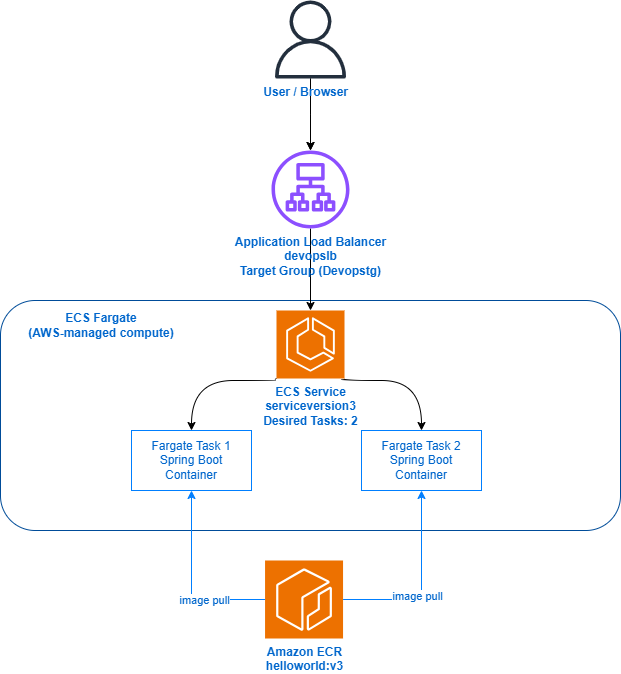

The diagram above was exported from draw.io. Its source (the exported page's mxGraphModel, read from the mxfile embedded in the PNG):
<mxGraphModel dx="1135" dy="825" grid="1" gridSize="10" guides="1" tooltips="1" connect="1" arrows="1" fold="1" page="1" pageScale="1" pageWidth="850" pageHeight="1100" math="0" shadow="0">
  <root>
    <mxCell id="0" />
    <mxCell id="1" parent="0" />
    <mxCell id="xmx4Irmvr5kCQLTDWVPL-5" edge="1" parent="1" source="xmx4Irmvr5kCQLTDWVPL-1" style="edgeStyle=orthogonalEdgeStyle;rounded=0;orthogonalLoop=1;jettySize=auto;html=1;" target="xmx4Irmvr5kCQLTDWVPL-4">
      <mxGeometry relative="1" as="geometry" />
    </mxCell>
    <mxCell id="xmx4Irmvr5kCQLTDWVPL-31" edge="1" parent="1" source="xmx4Irmvr5kCQLTDWVPL-1" style="edgeStyle=orthogonalEdgeStyle;rounded=0;orthogonalLoop=1;jettySize=auto;html=1;" target="xmx4Irmvr5kCQLTDWVPL-4" value="">
      <mxGeometry relative="1" as="geometry" />
    </mxCell>
    <mxCell id="xmx4Irmvr5kCQLTDWVPL-1" parent="1" style="sketch=0;outlineConnect=0;fontColor=#232F3E;gradientColor=none;fillColor=#232F3D;strokeColor=none;dashed=0;verticalLabelPosition=bottom;verticalAlign=top;align=right;html=1;fontSize=12;fontStyle=0;aspect=fixed;pointerEvents=1;shape=mxgraph.aws4.user;" value="&lt;div&gt;&lt;font style=&quot;color: rgb(0, 102, 204);&quot;&gt;&lt;b&gt;User / Browser&lt;/b&gt;&lt;/font&gt;&lt;/div&gt;" vertex="1">
      <mxGeometry height="78" width="78" x="370" y="30" as="geometry" />
    </mxCell>
    <mxCell id="xmx4Irmvr5kCQLTDWVPL-6" parent="1" style="rounded=1;whiteSpace=wrap;html=1;align=left;strokeColor=#004C99;" value="" vertex="1">
      <mxGeometry height="230" width="620" x="99" y="330" as="geometry" />
    </mxCell>
    <mxCell id="xmx4Irmvr5kCQLTDWVPL-30" edge="1" parent="1" source="xmx4Irmvr5kCQLTDWVPL-4" style="edgeStyle=orthogonalEdgeStyle;rounded=0;orthogonalLoop=1;jettySize=auto;html=1;" target="xmx4Irmvr5kCQLTDWVPL-9">
      <mxGeometry relative="1" as="geometry" />
    </mxCell>
    <mxCell id="xmx4Irmvr5kCQLTDWVPL-4" parent="1" style="sketch=0;outlineConnect=0;fontColor=#232F3E;gradientColor=none;fillColor=#8C4FFF;strokeColor=none;dashed=0;verticalLabelPosition=bottom;verticalAlign=top;align=center;html=1;fontSize=12;fontStyle=0;aspect=fixed;pointerEvents=1;shape=mxgraph.aws4.application_load_balancer;" value="&lt;div&gt;&lt;font style=&quot;color: rgb(0, 102, 204);&quot;&gt;&lt;b&gt;Application Load Balancer&lt;/b&gt;&lt;/font&gt;&lt;/div&gt;&lt;div&gt;&lt;font style=&quot;color: rgb(0, 102, 204);&quot;&gt;&lt;b&gt;devopslb&lt;/b&gt;&lt;/font&gt;&lt;/div&gt;&lt;div&gt;&lt;font style=&quot;color: rgb(0, 102, 204);&quot;&gt;&lt;div style=&quot;&quot;&gt;&lt;font color=&quot;#0066cc&quot;&gt;&lt;b&gt;Target Group (Devopstg)&lt;/b&gt;&lt;/font&gt;&lt;/div&gt;&lt;div style=&quot;font-weight: bold;&quot;&gt;&lt;br&gt;&lt;/div&gt;&lt;/font&gt;&lt;/div&gt;" vertex="1">
      <mxGeometry height="78" width="78" x="370" y="180" as="geometry" />
    </mxCell>
    <mxCell id="xmx4Irmvr5kCQLTDWVPL-8" parent="1" style="text;html=1;whiteSpace=wrap;strokeColor=none;fillColor=none;align=center;verticalAlign=middle;rounded=0;" value="&lt;span style=&quot;text-align: left;&quot;&gt;&lt;font style=&quot;color: rgb(0, 102, 204);&quot;&gt;&lt;b&gt;ECS Fargate&lt;/b&gt;&lt;/font&gt;&lt;/span&gt;&lt;div&gt;&lt;font style=&quot;color: rgb(0, 102, 204);&quot;&gt;&lt;b&gt;(AWS-managed compute)&lt;/b&gt;&lt;/font&gt;&lt;span style=&quot;text-align: left;&quot;&gt;&lt;/span&gt;&lt;/div&gt;" vertex="1">
      <mxGeometry height="30" width="180" x="110" y="340" as="geometry" />
    </mxCell>
    <mxCell id="xmx4Irmvr5kCQLTDWVPL-12" edge="1" parent="1" source="xmx4Irmvr5kCQLTDWVPL-9" style="edgeStyle=orthogonalEdgeStyle;rounded=0;orthogonalLoop=1;jettySize=auto;html=1;curved=1;" target="xmx4Irmvr5kCQLTDWVPL-10">
      <mxGeometry relative="1" as="geometry">
        <Array as="points">
          <mxPoint x="440" y="410" />
          <mxPoint x="520" y="410" />
        </Array>
      </mxGeometry>
    </mxCell>
    <mxCell id="xmx4Irmvr5kCQLTDWVPL-15" edge="1" parent="1" source="xmx4Irmvr5kCQLTDWVPL-9" style="edgeStyle=orthogonalEdgeStyle;rounded=0;orthogonalLoop=1;jettySize=auto;html=1;entryX=0.5;entryY=0;entryDx=0;entryDy=0;exitX=0;exitY=1;exitDx=0;exitDy=0;exitPerimeter=0;curved=1;" target="xmx4Irmvr5kCQLTDWVPL-11">
      <mxGeometry relative="1" as="geometry">
        <Array as="points">
          <mxPoint x="374" y="410" />
          <mxPoint x="290" y="410" />
        </Array>
      </mxGeometry>
    </mxCell>
    <mxCell id="xmx4Irmvr5kCQLTDWVPL-9" parent="1" style="sketch=0;points=[[0,0,0],[0.25,0,0],[0.5,0,0],[0.75,0,0],[1,0,0],[0,1,0],[0.25,1,0],[0.5,1,0],[0.75,1,0],[1,1,0],[0,0.25,0],[0,0.5,0],[0,0.75,0],[1,0.25,0],[1,0.5,0],[1,0.75,0]];outlineConnect=0;fontColor=#232F3E;fillColor=#ED7100;strokeColor=#ffffff;dashed=0;verticalLabelPosition=bottom;verticalAlign=top;align=center;html=1;fontSize=12;fontStyle=0;aspect=fixed;shape=mxgraph.aws4.resourceIcon;resIcon=mxgraph.aws4.ecs;" value="&lt;div&gt;&lt;font style=&quot;color: rgb(0, 102, 204);&quot;&gt;&lt;b&gt;ECS Service&lt;/b&gt;&lt;/font&gt;&lt;/div&gt;&lt;div&gt;&lt;font style=&quot;color: rgb(0, 102, 204);&quot;&gt;&lt;b&gt;serviceversion3&lt;/b&gt;&lt;/font&gt;&lt;/div&gt;&lt;div&gt;&lt;font style=&quot;color: rgb(0, 102, 204);&quot;&gt;&lt;div style=&quot;&quot;&gt;&lt;font color=&quot;#0066cc&quot;&gt;&lt;b&gt;Desired Tasks: 2&lt;/b&gt;&lt;/font&gt;&lt;/div&gt;&lt;/font&gt;&lt;/div&gt;" vertex="1">
      <mxGeometry height="68" width="68" x="375" y="340" as="geometry" />
    </mxCell>
    <mxCell id="xmx4Irmvr5kCQLTDWVPL-10" parent="1" style="rounded=0;whiteSpace=wrap;html=1;strokeColor=#007FFF;" value="&lt;div&gt;&lt;font style=&quot;color: rgb(0, 102, 204);&quot;&gt;Fargate Task 2&lt;/font&gt;&lt;/div&gt;&lt;div&gt;&lt;font style=&quot;color: rgb(0, 102, 204);&quot;&gt;Spring Boot Container&lt;/font&gt;&lt;/div&gt;" vertex="1">
      <mxGeometry height="60" width="120" x="460" y="460" as="geometry" />
    </mxCell>
    <mxCell id="xmx4Irmvr5kCQLTDWVPL-11" parent="1" style="rounded=0;whiteSpace=wrap;html=1;strokeColor=#007FFF;" value="&lt;div&gt;&lt;font style=&quot;color: rgb(0, 102, 204);&quot;&gt;Fargate Task 1&lt;/font&gt;&lt;/div&gt;&lt;div&gt;&lt;font style=&quot;color: rgb(0, 102, 204);&quot;&gt;Spring Boot Container&lt;/font&gt;&lt;/div&gt;" vertex="1">
      <mxGeometry height="60" width="120" x="230" y="460" as="geometry" />
    </mxCell>
    <mxCell id="xmx4Irmvr5kCQLTDWVPL-22" edge="1" parent="1" source="xmx4Irmvr5kCQLTDWVPL-19" style="edgeStyle=orthogonalEdgeStyle;rounded=0;orthogonalLoop=1;jettySize=auto;html=1;strokeColor=#007FFF;" target="xmx4Irmvr5kCQLTDWVPL-10">
      <mxGeometry relative="1" as="geometry" />
    </mxCell>
    <mxCell id="xmx4Irmvr5kCQLTDWVPL-24" connectable="0" parent="xmx4Irmvr5kCQLTDWVPL-22" style="edgeLabel;html=1;align=center;verticalAlign=middle;resizable=0;points=[];" value="&lt;font style=&quot;color: rgb(0, 102, 204);&quot;&gt;image pull&lt;/font&gt;" vertex="1">
      <mxGeometry relative="1" x="-0.2092" y="4" as="geometry">
        <mxPoint as="offset" />
      </mxGeometry>
    </mxCell>
    <mxCell id="xmx4Irmvr5kCQLTDWVPL-23" edge="1" parent="1" source="xmx4Irmvr5kCQLTDWVPL-19" style="edgeStyle=orthogonalEdgeStyle;rounded=0;orthogonalLoop=1;jettySize=auto;html=1;entryX=0.5;entryY=1;entryDx=0;entryDy=0;strokeColor=#007FFF;" target="xmx4Irmvr5kCQLTDWVPL-11">
      <mxGeometry relative="1" as="geometry" />
    </mxCell>
    <mxCell id="xmx4Irmvr5kCQLTDWVPL-25" connectable="0" parent="xmx4Irmvr5kCQLTDWVPL-23" style="edgeLabel;html=1;align=center;verticalAlign=middle;resizable=0;points=[];" value="&lt;font style=&quot;color: rgb(0, 102, 204);&quot;&gt;image pull&lt;/font&gt;" vertex="1">
      <mxGeometry relative="1" x="-0.333" as="geometry">
        <mxPoint as="offset" />
      </mxGeometry>
    </mxCell>
    <mxCell id="xmx4Irmvr5kCQLTDWVPL-19" parent="1" style="sketch=0;points=[[0,0,0],[0.25,0,0],[0.5,0,0],[0.75,0,0],[1,0,0],[0,1,0],[0.25,1,0],[0.5,1,0],[0.75,1,0],[1,1,0],[0,0.25,0],[0,0.5,0],[0,0.75,0],[1,0.25,0],[1,0.5,0],[1,0.75,0]];outlineConnect=0;fontColor=#232F3E;fillColor=#ED7100;strokeColor=#ffffff;dashed=0;verticalLabelPosition=bottom;verticalAlign=top;align=center;html=1;fontSize=12;fontStyle=0;aspect=fixed;shape=mxgraph.aws4.resourceIcon;resIcon=mxgraph.aws4.ecr;" value="&lt;div&gt;&lt;font style=&quot;color: rgb(0, 102, 204);&quot;&gt;&lt;b&gt;Amazon ECR&lt;/b&gt;&lt;/font&gt;&lt;/div&gt;&lt;div&gt;&lt;font style=&quot;color: rgb(0, 102, 204);&quot;&gt;&lt;b&gt;helloworld:v3&lt;/b&gt;&lt;/font&gt;&lt;/div&gt;" vertex="1">
      <mxGeometry height="78" width="78" x="363.55" y="590" as="geometry" />
    </mxCell>
  </root>
</mxGraphModel>